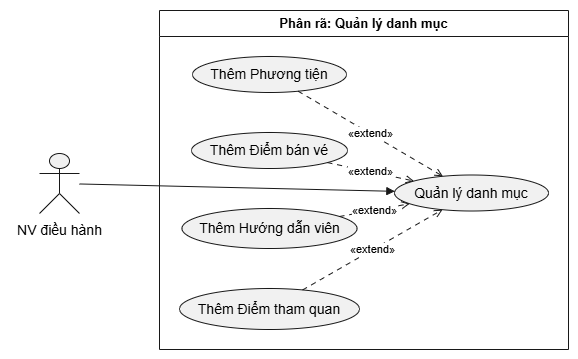

The diagram above was exported from draw.io. Its source (the exported page's mxGraphModel, read from the mxfile embedded in the PNG):
<mxGraphModel dx="1030" dy="527" grid="1" gridSize="10" guides="1" tooltips="1" connect="1" arrows="1" fold="1" page="1" pageScale="1" pageWidth="827" pageHeight="1169" math="0" shadow="0">
  <root>
    <mxCell id="0" />
    <mxCell id="1" parent="0" />
    <UserObject label="" plantUmlData="{&#10;  &quot;data&quot;: &quot;@startuml UC_QuanLyDanhMuc\nleft to right direction\nskinparam shadowing false\nskinparam packageStyle rectangle\n\nactor \&quot;NV điều hành\&quot; as NV\n\nrectangle \&quot;Phân rã: Quản lý danh mục\&quot; {\n  usecase \&quot;Quản lý danh mục\&quot; as UC_Chinh\n  usecase \&quot;Thêm Phương tiện\&quot; as UC1\n  usecase \&quot;Thêm Điểm bán vé\&quot; as UC2\n  usecase \&quot;Thêm Hướng dẫn viên\&quot; as UC3\n  usecase \&quot;Thêm Điểm tham quan\&quot; as UC4\n}\n\nNV --&gt; UC_Chinh\nUC_Chinh &lt;.. UC1 : &lt;&lt;extend&gt;&gt;\nUC_Chinh &lt;.. UC2 : &lt;&lt;extend&gt;&gt;\nUC_Chinh &lt;.. UC3 : &lt;&lt;extend&gt;&gt;\nUC_Chinh &lt;.. UC4 : &lt;&lt;extend&gt;&gt;\n@enduml&quot;,&#10;  &quot;config&quot;: null&#10;}" id="UG-zD6xxAANK80PtDIZg-1">
      <mxCell connectable="0" parent="1" style="group;transparentBounds=1;editIcon=1;lockedGroup=0;groupPadding=10;" vertex="1">
        <mxGeometry as="geometry" />
      </mxCell>
    </UserObject>
    <UserObject label="Phân rã: Quản lý danh mục" plantUmlId="rect_0" plantUmlBaseStyle="swimlane;collapsible=0;startSize=26;fillColor=none;strokeColor=#181818;fontColor=#000000;fontSize=13;fontStyle=1;whiteSpace=wrap;shadow=0;" plantUmlBaseValue="Phân rã: Quản lý danh mục" id="UG-zD6xxAANK80PtDIZg-2">
      <mxCell parent="UG-zD6xxAANK80PtDIZg-1" style="swimlane;collapsible=0;startSize=26;fillColor=none;strokeColor=#181818;fontColor=#000000;fontSize=13;fontStyle=1;whiteSpace=wrap;shadow=0;" vertex="1">
        <mxGeometry height="339" width="409" x="179" y="30" as="geometry" />
      </mxCell>
    </UserObject>
    <UserObject label="Thêm Phương tiện" plantUmlId="uc_1" plantUmlBaseStyle="ellipse;html=1;fillColor=#F1F1F1;strokeColor=#181818;whiteSpace=wrap;fontColor=#000000;fontSize=14;shadow=0;" plantUmlBaseValue="Thêm Phương tiện" id="UG-zD6xxAANK80PtDIZg-3">
      <mxCell parent="UG-zD6xxAANK80PtDIZg-2" style="ellipse;html=1;fillColor=#F1F1F1;strokeColor=#181818;whiteSpace=wrap;fontColor=#000000;fontSize=14;shadow=0;" vertex="1">
        <mxGeometry height="36" width="154" x="33" y="46" as="geometry" />
      </mxCell>
    </UserObject>
    <UserObject label="Thêm Điểm bán vé" plantUmlId="uc_2" plantUmlBaseStyle="ellipse;html=1;fillColor=#F1F1F1;strokeColor=#181818;whiteSpace=wrap;fontColor=#000000;fontSize=14;shadow=0;" plantUmlBaseValue="Thêm Điểm bán vé" id="UG-zD6xxAANK80PtDIZg-4">
      <mxCell parent="UG-zD6xxAANK80PtDIZg-2" style="ellipse;html=1;fillColor=#F1F1F1;strokeColor=#181818;whiteSpace=wrap;fontColor=#000000;fontSize=14;shadow=0;" vertex="1">
        <mxGeometry height="36" width="156" x="32" y="122" as="geometry" />
      </mxCell>
    </UserObject>
    <UserObject label="Thêm Hướng dẫn viên" plantUmlId="uc_3" plantUmlBaseStyle="ellipse;html=1;fillColor=#F1F1F1;strokeColor=#181818;whiteSpace=wrap;fontColor=#000000;fontSize=14;shadow=0;" plantUmlBaseValue="Thêm Hướng dẫn viên" id="UG-zD6xxAANK80PtDIZg-5">
      <mxCell parent="UG-zD6xxAANK80PtDIZg-2" style="ellipse;html=1;fillColor=#F1F1F1;strokeColor=#181818;whiteSpace=wrap;fontColor=#000000;fontSize=14;shadow=0;" vertex="1">
        <mxGeometry height="40" width="175" x="22.5" y="198" as="geometry" />
      </mxCell>
    </UserObject>
    <UserObject label="Thêm Điểm tham quan" plantUmlId="uc_4" plantUmlBaseStyle="ellipse;html=1;fillColor=#F1F1F1;strokeColor=#181818;whiteSpace=wrap;fontColor=#000000;fontSize=14;shadow=0;" plantUmlBaseValue="Thêm Điểm tham quan" id="UG-zD6xxAANK80PtDIZg-6">
      <mxCell parent="UG-zD6xxAANK80PtDIZg-2" style="ellipse;html=1;fillColor=#F1F1F1;strokeColor=#181818;whiteSpace=wrap;fontColor=#000000;fontSize=14;shadow=0;" vertex="1">
        <mxGeometry height="41" width="180" x="20" y="278" as="geometry" />
      </mxCell>
    </UserObject>
    <UserObject label="Quản lý danh mục" plantUmlId="uc_5" plantUmlBaseStyle="ellipse;html=1;fillColor=#F1F1F1;strokeColor=#181818;whiteSpace=wrap;fontColor=#000000;fontSize=14;shadow=0;" plantUmlBaseValue="Quản lý danh mục" id="UG-zD6xxAANK80PtDIZg-7">
      <mxCell parent="UG-zD6xxAANK80PtDIZg-2" style="ellipse;html=1;fillColor=#F1F1F1;strokeColor=#181818;whiteSpace=wrap;fontColor=#000000;fontSize=14;shadow=0;" vertex="1">
        <mxGeometry height="36" width="154" x="235" y="164.5" as="geometry" />
      </mxCell>
    </UserObject>
    <UserObject label="«extend»" plantUmlId="rel_9" plantUmlBaseStyle="endArrow=open;dashed=1;dashPattern=5 5;strokeColor=#181818;fontColor=#000000;fontSize=11;edgeStyle=none;rounded=0;html=1;curved=0;endSize=6;sourcePerimeterSpacing=0;targetPerimeterSpacing=0;" plantUmlBaseValue="«extend»" id="UG-zD6xxAANK80PtDIZg-11">
      <mxCell edge="1" parent="UG-zD6xxAANK80PtDIZg-2" source="UG-zD6xxAANK80PtDIZg-3" style="endArrow=open;dashed=1;dashPattern=5 5;strokeColor=#181818;fontColor=#000000;fontSize=11;edgeStyle=none;rounded=0;html=1;curved=0;endSize=6;sourcePerimeterSpacing=0;targetPerimeterSpacing=0;" target="UG-zD6xxAANK80PtDIZg-7">
        <mxGeometry relative="1" as="geometry" />
      </mxCell>
    </UserObject>
    <UserObject label="«extend»" plantUmlId="rel_10" plantUmlBaseStyle="endArrow=open;dashed=1;dashPattern=5 5;strokeColor=#181818;fontColor=#000000;fontSize=11;edgeStyle=none;rounded=0;html=1;curved=0;endSize=6;sourcePerimeterSpacing=0;targetPerimeterSpacing=0;" plantUmlBaseValue="«extend»" id="UG-zD6xxAANK80PtDIZg-12">
      <mxCell edge="1" parent="UG-zD6xxAANK80PtDIZg-2" source="UG-zD6xxAANK80PtDIZg-4" style="endArrow=open;dashed=1;dashPattern=5 5;strokeColor=#181818;fontColor=#000000;fontSize=11;edgeStyle=none;rounded=0;html=1;curved=0;endSize=6;sourcePerimeterSpacing=0;targetPerimeterSpacing=0;" target="UG-zD6xxAANK80PtDIZg-7">
        <mxGeometry relative="1" as="geometry" />
      </mxCell>
    </UserObject>
    <UserObject label="«extend»" plantUmlId="rel_11" plantUmlBaseStyle="endArrow=open;dashed=1;dashPattern=5 5;strokeColor=#181818;fontColor=#000000;fontSize=11;edgeStyle=none;rounded=0;html=1;curved=0;endSize=6;sourcePerimeterSpacing=0;targetPerimeterSpacing=0;" plantUmlBaseValue="«extend»" id="UG-zD6xxAANK80PtDIZg-13">
      <mxCell edge="1" parent="UG-zD6xxAANK80PtDIZg-2" source="UG-zD6xxAANK80PtDIZg-5" style="endArrow=open;dashed=1;dashPattern=5 5;strokeColor=#181818;fontColor=#000000;fontSize=11;edgeStyle=none;rounded=0;html=1;curved=0;endSize=6;sourcePerimeterSpacing=0;targetPerimeterSpacing=0;" target="UG-zD6xxAANK80PtDIZg-7">
        <mxGeometry relative="1" as="geometry" />
      </mxCell>
    </UserObject>
    <UserObject label="«extend»" plantUmlId="rel_12" plantUmlBaseStyle="endArrow=open;dashed=1;dashPattern=5 5;strokeColor=#181818;fontColor=#000000;fontSize=11;edgeStyle=none;rounded=0;html=1;curved=0;endSize=6;sourcePerimeterSpacing=0;targetPerimeterSpacing=0;" plantUmlBaseValue="«extend»" id="UG-zD6xxAANK80PtDIZg-14">
      <mxCell edge="1" parent="UG-zD6xxAANK80PtDIZg-2" source="UG-zD6xxAANK80PtDIZg-6" style="endArrow=open;dashed=1;dashPattern=5 5;strokeColor=#181818;fontColor=#000000;fontSize=11;edgeStyle=none;rounded=0;html=1;curved=0;endSize=6;sourcePerimeterSpacing=0;targetPerimeterSpacing=0;" target="UG-zD6xxAANK80PtDIZg-7">
        <mxGeometry relative="1" as="geometry" />
      </mxCell>
    </UserObject>
    <UserObject label="" plantUmlId="actor_6" plantUmlBaseStyle="shape=umlActor;html=1;fillColor=#F1F1F1;strokeColor=#181818;fontColor=#000000;fontSize=14;shadow=0;" plantUmlBaseValue="" id="UG-zD6xxAANK80PtDIZg-8">
      <mxCell parent="UG-zD6xxAANK80PtDIZg-1" style="shape=umlActor;html=1;fillColor=#F1F1F1;strokeColor=#181818;fontColor=#000000;fontSize=14;shadow=0;" vertex="1">
        <mxGeometry height="60" width="40" x="59" y="173" as="geometry" />
      </mxCell>
    </UserObject>
    <UserObject label="NV điều hành" plantUmlId="actorlbl_7" plantUmlBaseStyle="text;html=1;align=center;verticalAlign=top;fontColor=#000000;fontSize=14;" plantUmlBaseValue="NV điều hành" id="UG-zD6xxAANK80PtDIZg-9">
      <mxCell parent="UG-zD6xxAANK80PtDIZg-1" style="text;html=1;align=center;verticalAlign=top;fontColor=#000000;fontSize=14;" vertex="1">
        <mxGeometry height="17" width="98" x="30" y="235" as="geometry" />
      </mxCell>
    </UserObject>
    <UserObject label="" plantUmlId="rel_8" plantUmlBaseStyle="endArrow=block;endFill=1;strokeColor=#181818;fontColor=#000000;fontSize=11;edgeStyle=none;rounded=0;html=1;curved=0;endSize=6;sourcePerimeterSpacing=0;targetPerimeterSpacing=0;" plantUmlBaseValue="" id="UG-zD6xxAANK80PtDIZg-10">
      <mxCell edge="1" parent="UG-zD6xxAANK80PtDIZg-1" source="UG-zD6xxAANK80PtDIZg-8" style="endArrow=block;endFill=1;strokeColor=#181818;fontColor=#000000;fontSize=11;edgeStyle=none;rounded=0;html=1;curved=0;endSize=6;sourcePerimeterSpacing=0;targetPerimeterSpacing=0;" target="UG-zD6xxAANK80PtDIZg-7">
        <mxGeometry relative="1" as="geometry" />
      </mxCell>
    </UserObject>
  </root>
</mxGraphModel>